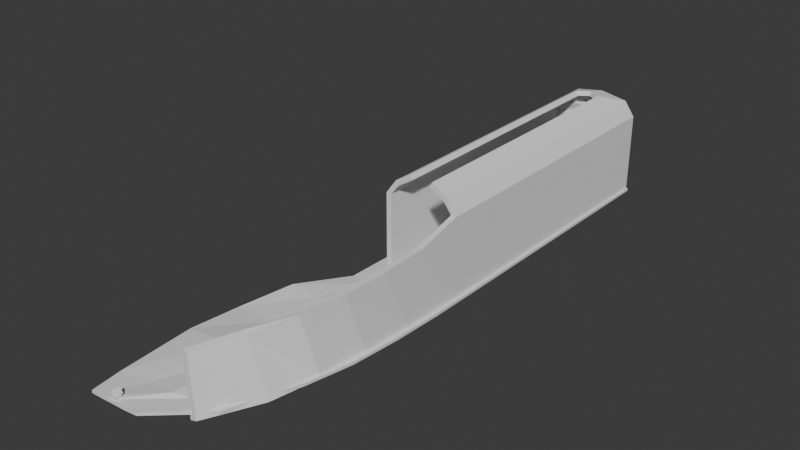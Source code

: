# Source: level1.blend  (saved by Blender 4.2.66; exported with 4.5.12 LTS)
import bpy
from mathutils import Matrix  # noqa: F401  (used for matrix-valued properties, if any)

bpy.ops.wm.read_factory_settings(use_empty=True)
scene = bpy.context.scene
scene.name = 'Scene'

# ---- collections
col_collection = bpy.data.collections.new('Collection'); scene.collection.children.link(col_collection)

# ---- materials (node trees are filled in below, after node groups)
mat_material = bpy.data.materials.new('Material')
mat_material.alpha_threshold = 0.0
mat_material.use_transparent_shadow = False
mat_material.roughness = 0.5
mat_material.line_color = (0.0, 0.0, 0.0, 1.0)

# ---- material node trees
mat_material.use_nodes = True; mat_material.node_tree.nodes.clear()
_N = mat_material.node_tree.nodes; _L = mat_material.node_tree.links
n0 = _N.new('ShaderNodeOutputMaterial'); n0.name = 'Material Output'; n0.location = (300, 300)
n1 = _N.new('ShaderNodeBsdfPrincipled'); n1.name = 'Principled BSDF'; n1.location = (10, 300)
n1.inputs[3].default_value = 1.45
_L.new(n1.outputs[0], n0.inputs[0])
n0.is_active_output = True

# ---- world
world_world = bpy.data.worlds.new('World'); scene.world = world_world
world_world.use_nodes = True; world_world.node_tree.nodes.clear()
_N = world_world.node_tree.nodes; _L = world_world.node_tree.links
n0 = _N.new('ShaderNodeOutputWorld'); n0.name = 'World Output'; n0.location = (300, 300)
n1 = _N.new('ShaderNodeBackground'); n1.name = 'Background'; n1.location = (10, 300)
n1.inputs[0].default_value = (0.05088, 0.05088, 0.05088, 1.0)
_L.new(n1.outputs[0], n0.inputs[0])
n0.is_active_output = True
world_world.color = (0.05088, 0.05088, 0.05088)
world_world.sun_shadow_jitter_overblur = 0.0

# ---- meshes
me_cube = bpy.data.meshes.new('Cube')
me_cube.from_pydata([(15.25, 108.5, 0.4998), (15.25, 108.5, -0.5002), (-16.4, -107.0, 0.5244), (-16.39, -107.0, -0.4759), (-19.59, 108.5, 0.4998), (-19.59, 108.5, -0.5002), (-34.6, -108.2, 0.5012), (-34.62, -108.2, -0.4989), (-36.1, -97.21, -0.4732), (0.7519, -91.44, 0.471), (-36.06, -97.21, 0.5271), (0.787, -91.46, -0.5289), (-36.89, -69.56, 1.488), (-35.77, -50.5, 0.7661), (-30.86, -30.94, 2.244), (-21.2, -11.93, 0.5807), (9.379, -67.4, -0.6024), (13.11, -49.95, -0.4956), (14.68, -31.11, -0.5052), (15.27, -11.9, -0.5134), (-21.2, -11.93, -0.4196), (-30.86, -30.95, 0.0), (-35.77, -50.5, -0.236), (-36.96, -69.56, 0.0), (15.27, -11.9, 0.4866), (14.69, -31.11, 0.4948), (13.11, -49.95, 0.5044), (9.37, -67.4, 0.3974), (4.872, 108.5, -0.5002), (-5.511, 108.5, -0.5002), (-15.89, 108.5, -0.5002), (-21.5, -107.5, 0.5082), (-27.24, -107.8, 0.5026), (-30.17, -108.0, 0.5017), (-30.18, -108.0, -0.4984), (-27.25, -107.8, -0.4974), (-21.5, -107.5, -0.4919), (-15.89, 108.5, 0.4998), (-5.511, 108.5, 0.4998), (4.872, 108.5, 0.4998), (-9.398, -92.38, -0.4762), (-15.21, -95.13, 0.0), (-25.43, -96.68, -0.4525), (-25.4, -96.68, 0.5482), (-15.18, -95.13, 1.46), (-9.406, -92.37, 0.5244), (-13.45, -11.93, 0.5265), (-3.852, -11.93, 0.4973), (5.618, -11.91, 0.488), (-20.73, -31.17, 1.226), (-9.202, -31.28, 0.6435), (2.362, -31.19, 0.614), (-21.85, -50.68, 0.7195), (-10.22, -51.02, 0.6638), (0.2379, -50.28, 2.023), (-22.22, -68.97, 2.535), (-11.52, -69.02, 2.14), (-2.233, -67.99, 0.5394), (5.621, -11.91, -0.5119), (-3.85, -11.93, -0.5027), (-13.45, -11.93, -0.4736), (2.342, -31.19, -0.3863), (-9.235, -31.28, -0.357), (-20.73, -31.17, 0.2192), (0.2443, -50.28, 0.0), (-10.22, -51.02, -0.3423), (-21.85, -50.68, -0.2839), (-2.239, -67.99, -0.4629), (-11.57, -69.02, 0.0), (-22.4, -68.97, 0.0)], [], [(43, 10, 6, 33), (34, 33, 6, 7), (20, 15, 4, 5), (40, 11, 3, 36), (11, 9, 2, 3), (28, 39, 0, 1), (16, 27, 9, 11), (67, 16, 11, 40), (7, 6, 10, 8), (55, 12, 10, 43), (37, 4, 15, 46), (46, 15, 14, 49), (49, 14, 13, 52), (52, 13, 12, 55), (28, 1, 19, 58), (58, 19, 18, 61), (61, 18, 17, 64), (64, 17, 16, 67), (1, 0, 24, 19), (19, 24, 25, 18), (18, 25, 26, 17), (17, 26, 27, 16), (8, 10, 12, 23), (23, 12, 13, 22), (22, 13, 14, 21), (21, 14, 15, 20), (22, 66, 69, 23), (66, 65, 68, 69), (65, 64, 67, 68), (21, 63, 66, 22), (63, 62, 65, 66), (62, 61, 64, 65), (20, 60, 63, 21), (60, 59, 62, 63), (59, 58, 61, 62), (5, 30, 60, 20), (30, 29, 59, 60), (29, 28, 58, 59), (26, 54, 57, 27), (54, 53, 56, 57), (53, 52, 55, 56), (25, 51, 54, 26), (51, 50, 53, 54), (50, 49, 52, 53), (24, 48, 51, 25), (48, 47, 50, 51), (47, 46, 49, 50), (0, 39, 48, 24), (39, 38, 47, 48), (38, 37, 46, 47), (27, 57, 45, 9), (57, 56, 44, 45), (56, 55, 43, 44), (23, 69, 42, 8), (69, 68, 41, 42), (68, 67, 40, 41), (5, 4, 37, 30), (30, 37, 38, 29), (29, 38, 39, 28), (8, 42, 34, 7), (42, 41, 35, 34), (41, 40, 36, 35), (3, 2, 31, 36), (36, 31, 32, 35), (35, 32, 33, 34), (9, 45, 31, 2), (45, 44, 32, 31), (44, 43, 33, 32)])
_uv = me_cube.uv_layers.new(name='UVMap')
_uv.uv.foreach_set('vector', [0.8125, 0.7374, 0.875, 0.7374, 0.875, 0.75, 0.8125, 0.75, 0.375, 0.9375, 0.625, 0.9375, 0.625, 1.0, 0.375, 1.0, 0.375, 0.1722, 0.625, 0.1722, 0.625, 0.25, 0.375, 0.25, 0.3125, 0.7374, 0.375, 0.7374, 0.375, 0.75, 0.3125, 0.75, 0.375, 0.7374, 0.625, 0.7374, 0.625, 0.75, 0.375, 0.75, 0.375, 0.4375, 0.625, 0.4375, 0.625, 0.5, 0.375, 0.5, 0.375, 0.7202, 0.625, 0.7202, 0.625, 0.7374, 0.375, 0.7374, 0.3125, 0.7202, 0.375, 0.7202, 0.375, 0.7374, 0.3125, 0.7374, 0.375, 0.0, 0.625, 0.0, 0.625, 0.0126, 0.375, 0.0126, 0.8125, 0.7202, 0.875, 0.7202, 0.875, 0.7374, 0.8125, 0.7374, 0.8125, 0.5, 0.875, 0.5, 0.875, 0.5778, 0.8125, 0.5778, 0.8125, 0.5778, 0.875, 0.5778, 0.875, 0.6253, 0.8125, 0.6253, 0.8125, 0.6253, 0.875, 0.6253, 0.875, 0.6727, 0.8125, 0.6727, 0.8125, 0.6727, 0.875, 0.6727, 0.875, 0.7202, 0.8125, 0.7202, 0.3125, 0.5, 0.375, 0.5, 0.375, 0.5778, 0.3125, 0.5778, 0.3125, 0.5778, 0.375, 0.5778, 0.375, 0.6253, 0.3125, 0.6253, 0.3125, 0.6253, 0.375, 0.6253, 0.375, 0.6727, 0.3125, 0.6727, 0.3125, 0.6727, 0.375, 0.6727, 0.375, 0.7202, 0.3125, 0.7202, 0.375, 0.5, 0.625, 0.5, 0.625, 0.5778, 0.375, 0.5778, 0.375, 0.5778, 0.625, 0.5778, 0.625, 0.6253, 0.375, 0.6253, 0.375, 0.6253, 0.625, 0.6253, 0.625, 0.6727, 0.375, 0.6727, 0.375, 0.6727, 0.625, 0.6727, 0.625, 0.7202, 0.375, 0.7202, 0.375, 0.0126, 0.625, 0.0126, 0.625, 0.02979, 0.375, 0.02979, 0.375, 0.02979, 0.625, 0.02979, 0.625, 0.07727, 0.375, 0.07727, 0.375, 0.07727, 0.625, 0.07727, 0.625, 0.1247, 0.375, 0.1247, 0.375, 0.1247, 0.625, 0.1247, 0.625, 0.1722, 0.375, 0.1722, 0.125, 0.6727, 0.1875, 0.6727, 0.1875, 0.7202, 0.125, 0.7202, 0.1875, 0.6727, 0.25, 0.6727, 0.25, 0.7202, 0.1875, 0.7202, 0.25, 0.6727, 0.3125, 0.6727, 0.3125, 0.7202, 0.25, 0.7202, 0.125, 0.6253, 0.1875, 0.6253, 0.1875, 0.6727, 0.125, 0.6727, 0.1875, 0.6253, 0.25, 0.6253, 0.25, 0.6727, 0.1875, 0.6727, 0.25, 0.6253, 0.3125, 0.6253, 0.3125, 0.6727, 0.25, 0.6727, 0.125, 0.5778, 0.1875, 0.5778, 0.1875, 0.6253, 0.125, 0.6253, 0.1875, 0.5778, 0.25, 0.5778, 0.25, 0.6253, 0.1875, 0.6253, 0.25, 0.5778, 0.3125, 0.5778, 0.3125, 0.6253, 0.25, 0.6253, 0.125, 0.5, 0.1875, 0.5, 0.1875, 0.5778, 0.125, 0.5778, 0.1875, 0.5, 0.25, 0.5, 0.25, 0.5778, 0.1875, 0.5778, 0.25, 0.5, 0.3125, 0.5, 0.3125, 0.5778, 0.25, 0.5778, 0.625, 0.6727, 0.6875, 0.6727, 0.6875, 0.7202, 0.625, 0.7202, 0.6875, 0.6727, 0.75, 0.6727, 0.75, 0.7202, 0.6875, 0.7202, 0.75, 0.6727, 0.8125, 0.6727, 0.8125, 0.7202, 0.75, 0.7202, 0.625, 0.6253, 0.6875, 0.6253, 0.6875, 0.6727, 0.625, 0.6727, 0.6875, 0.6253, 0.75, 0.6253, 0.75, 0.6727, 0.6875, 0.6727, 0.75, 0.6253, 0.8125, 0.6253, 0.8125, 0.6727, 0.75, 0.6727, 0.625, 0.5778, 0.6875, 0.5778, 0.6875, 0.6253, 0.625, 0.6253, 0.6875, 0.5778, 0.75, 0.5778, 0.75, 0.6253, 0.6875, 0.6253, 0.75, 0.5778, 0.8125, 0.5778, 0.8125, 0.6253, 0.75, 0.6253, 0.625, 0.5, 0.6875, 0.5, 0.6875, 0.5778, 0.625, 0.5778, 0.6875, 0.5, 0.75, 0.5, 0.75, 0.5778, 0.6875, 0.5778, 0.75, 0.5, 0.8125, 0.5, 0.8125, 0.5778, 0.75, 0.5778, 0.625, 0.7202, 0.6875, 0.7202, 0.6875, 0.7374, 0.625, 0.7374, 0.6875, 0.7202, 0.75, 0.7202, 0.75, 0.7374, 0.6875, 0.7374, 0.75, 0.7202, 0.8125, 0.7202, 0.8125, 0.7374, 0.75, 0.7374, 0.125, 0.7202, 0.1875, 0.7202, 0.1875, 0.7374, 0.125, 0.7374, 0.1875, 0.7202, 0.25, 0.7202, 0.25, 0.7374, 0.1875, 0.7374, 0.25, 0.7202, 0.3125, 0.7202, 0.3125, 0.7374, 0.25, 0.7374, 0.375, 0.25, 0.625, 0.25, 0.625, 0.3125, 0.375, 0.3125, 0.375, 0.3125, 0.625, 0.3125, 0.625, 0.375, 0.375, 0.375, 0.375, 0.375, 0.625, 0.375, 0.625, 0.4375, 0.375, 0.4375, 0.125, 0.7374, 0.1875, 0.7374, 0.1875, 0.75, 0.125, 0.75, 0.1875, 0.7374, 0.25, 0.7374, 0.25, 0.75, 0.1875, 0.75, 0.25, 0.7374, 0.3125, 0.7374, 0.3125, 0.75, 0.25, 0.75, 0.375, 0.75, 0.625, 0.75, 0.625, 0.8125, 0.375, 0.8125, 0.375, 0.8125, 0.625, 0.8125, 0.625, 0.875, 0.375, 0.875, 0.375, 0.875, 0.625, 0.875, 0.625, 0.9375, 0.375, 0.9375, 0.625, 0.7374, 0.6875, 0.7374, 0.6875, 0.75, 0.625, 0.75, 0.6875, 0.7374, 0.75, 0.7374, 0.75, 0.75, 0.6875, 0.75, 0.75, 0.7374, 0.8125, 0.7374, 0.8125, 0.75, 0.75, 0.75])
me_cube.materials.append(mat_material)
me_cube.use_mirror_vertex_groups = False
me_cube.update()
me_cube_001 = bpy.data.meshes.new('Cube.001')
me_cube_001.from_pydata([(-1.339, -12.44, -1.003), (-1.364, -12.44, 2.886), (-13.42, 1.0, -1.0), (-13.42, 1.0, 2.888), (0.6654, -12.44, -1.002), (0.641, -12.44, 2.887), (0.9866, 1.0, -1.0), (0.9863, 1.0, 2.889), (-4.394, -12.44, 3.369), (-13.42, 1.0, 3.373), (-3.032, 1.0, 3.585), (-3.338, -12.44, 3.582), (-10.04, -12.45, 3.834), (-8.982, -12.44, 4.047), (-1.018, -0.3964, -1.0), (-1.018, -0.3964, 2.888), (0.9825, -0.3964, -1.0), (0.9822, -0.3964, 2.888), (-4.115, -0.3964, 3.373), (-3.036, -0.3964, 3.585), (-9.909, -0.3965, 3.84), (-8.831, -0.3965, 4.052), (-13.43, -0.08264, 3.84), (-13.42, 1.0, 3.8), (-13.43, -0.01284, 4.052), (-25.85, -12.45, -1.001), (-25.85, -12.45, 2.887), (-27.84, -12.45, -1.001), (-27.84, -12.45, 2.888), (-27.84, 1.0, -1.0), (-27.84, 1.0, 2.889), (-22.76, -12.45, 3.371), (-23.82, 1.0, 3.585), (-23.83, -12.45, 3.583), (-17.0, -12.45, 3.836), (-18.07, -12.45, 4.048), (-25.84, -0.3968, -1.0), (-25.84, -0.3968, 2.888), (-27.84, -0.3968, -1.0), (-27.84, -0.3968, 2.889), (-22.74, -0.3967, 3.373), (-23.82, -0.3967, 3.585), (-16.94, -0.3966, 3.84), (-18.02, -0.3966, 4.052), (-19.17, -23.9, -1.271), (-22.1, -23.67, 1.423), (-20.0, -23.69, 1.376), (-16.39, -23.93, -1.134), (-1.376, -12.76, -1.003), (-1.728, -14.42, 2.286), (0.6298, -12.76, -1.002), (0.2812, -14.42, 2.288), (-1.841, -15.18, -1.005), (-2.873, -17.39, -1.01), (-5.225, -19.55, -1.031), (-9.505, -21.67, -1.17), (0.1708, -15.18, -1.003), (-0.8425, -17.39, -1.006), (-3.119, -19.56, -1.015), (-6.972, -21.68, -1.078), (-15.54, -21.77, 1.547), (-8.72, -20.09, 1.756), (-4.438, -18.31, 1.968), (-2.585, -16.47, 2.124), (-13.49, -21.79, 1.495), (-6.453, -20.1, 1.794), (-2.377, -18.31, 1.975), (-0.5635, -16.47, 2.127)], [], [(14, 15, 3, 2), (2, 3, 7, 6), (16, 17, 5, 4), (60, 55, 44, 45), (14, 16, 4, 0), (7, 3, 9, 10), (17, 7, 10, 19), (15, 1, 8, 18), (1, 5, 11, 8), (21, 20, 12, 13), (18, 8, 12, 20), (8, 11, 13, 12), (9, 18, 20, 22), (24, 22, 20, 21), (3, 15, 18, 9), (5, 17, 19, 11), (11, 19, 21, 13), (2, 6, 16, 14), (6, 7, 17, 16), (0, 1, 15, 14), (19, 10, 23, 24, 21), (10, 9, 23), (36, 2, 3, 37), (2, 29, 30, 3), (38, 27, 28, 39), (27, 25, 26, 28), (36, 25, 27, 38), (30, 32, 9, 3), (39, 41, 32, 30), (37, 40, 31, 26), (26, 31, 33, 28), (43, 35, 34, 42), (40, 42, 34, 31), (31, 34, 35, 33), (9, 22, 42, 40), (24, 43, 42, 22), (3, 9, 40, 37), (28, 33, 41, 39), (33, 35, 43, 41), (2, 36, 38, 29), (29, 38, 39, 30), (25, 36, 37, 26), (41, 43, 24, 23, 32), (32, 23, 9), (47, 46, 45, 44), (55, 59, 47, 44), (64, 60, 45, 46), (59, 64, 46, 47), (4, 5, 51, 50), (5, 1, 49, 51), (0, 4, 50, 48), (1, 0, 48, 49), (50, 51, 67, 56), (56, 67, 66, 57), (57, 66, 65, 58), (58, 65, 64, 59), (51, 49, 63, 67), (67, 63, 62, 66), (66, 62, 61, 65), (65, 61, 60, 64), (48, 50, 56, 52), (52, 56, 57, 53), (53, 57, 58, 54), (54, 58, 59, 55), (49, 48, 52, 63), (63, 52, 53, 62), (62, 53, 54, 61), (61, 54, 55, 60)])
_uv = me_cube_001.uv_layers.new(name='UVMap')
_uv.uv.foreach_set('vector', [0.375, 0.224, 0.625, 0.224, 0.625, 0.25, 0.375, 0.25, 0.375, 0.25, 0.625, 0.25, 0.625, 0.5, 0.375, 0.5, 0.375, 0.526, 0.625, 0.526, 0.625, 0.75, 0.375, 0.75, 0.625, 0.0, 0.375, 0.0, 0.375, 0.0, 0.625, 0.0, 0.125, 0.526, 0.375, 0.526, 0.375, 0.75, 0.125, 0.75, 0.625, 0.5, 0.625, 0.25, 0.625, 0.25, 0.625, 0.5, 0.625, 0.526, 0.625, 0.5, 0.625, 0.5, 0.625, 0.526, 0.625, 0.224, 0.625, 0.0, 0.625, 0.0, 0.625, 0.224, 0.625, 1.0, 0.625, 0.75, 0.625, 0.75, 0.625, 1.0, 0.625, 0.526, 0.875, 0.526, 0.875, 0.75, 0.625, 0.75, 0.625, 0.224, 0.625, 0.0, 0.625, 0.0, 0.625, 0.224, 0.625, 1.0, 0.625, 0.75, 0.625, 0.75, 0.625, 1.0, 0.625, 0.25, 0.625, 0.224, 0.625, 0.224, 0.625, 0.2299, 0.625, 0.5188, 0.875, 0.5201, 0.875, 0.526, 0.625, 0.526, 0.625, 0.25, 0.625, 0.224, 0.625, 0.224, 0.625, 0.25, 0.625, 0.75, 0.625, 0.526, 0.625, 0.526, 0.625, 0.75, 0.625, 0.75, 0.625, 0.526, 0.625, 0.526, 0.625, 0.75, 0.125, 0.5, 0.375, 0.5, 0.375, 0.526, 0.125, 0.526, 0.375, 0.5, 0.625, 0.5, 0.625, 0.526, 0.375, 0.526, 0.375, 0.0, 0.625, 0.0, 0.625, 0.224, 0.375, 0.224, 0.625, 0.526, 0.625, 0.5, 0.625, 0.5, 0.625, 0.5188, 0.625, 0.526, 0.625, 0.5, 0.625, 0.25, 0.625, 0.5, 0.375, 0.224, 0.375, 0.25, 0.625, 0.25, 0.625, 0.224, 0.375, 0.25, 0.375, 0.5, 0.625, 0.5, 0.625, 0.25, 0.375, 0.526, 0.375, 0.75, 0.625, 0.75, 0.625, 0.526, 0.375, 0.75, 0.375, 1.0, 0.625, 1.0, 0.625, 0.75, 0.125, 0.526, 0.125, 0.75, 0.375, 0.75, 0.375, 0.526, 0.625, 0.5, 0.625, 0.5, 0.625, 0.25, 0.625, 0.25, 0.625, 0.526, 0.625, 0.526, 0.625, 0.5, 0.625, 0.5, 0.625, 0.224, 0.625, 0.224, 0.625, 0.0, 0.625, 0.0, 0.625, 1.0, 0.625, 1.0, 0.625, 0.75, 0.625, 0.75, 0.625, 0.526, 0.625, 0.75, 0.875, 0.75, 0.875, 0.526, 0.625, 0.224, 0.625, 0.224, 0.625, 0.0, 0.625, 0.0, 0.625, 1.0, 0.625, 1.0, 0.625, 0.75, 0.625, 0.75, 0.625, 0.25, 0.625, 0.2299, 0.625, 0.224, 0.625, 0.224, 0.625, 0.5188, 0.625, 0.526, 0.875, 0.526, 0.875, 0.5201, 0.625, 0.25, 0.625, 0.25, 0.625, 0.224, 0.625, 0.224, 0.625, 0.75, 0.625, 0.75, 0.625, 0.526, 0.625, 0.526, 0.625, 0.75, 0.625, 0.75, 0.625, 0.526, 0.625, 0.526, 0.125, 0.5, 0.125, 0.526, 0.375, 0.526, 0.375, 0.5, 0.375, 0.5, 0.375, 0.526, 0.625, 0.526, 0.625, 0.5, 0.375, 0.0, 0.375, 0.224, 0.625, 0.224, 0.625, 0.0, 0.625, 0.526, 0.625, 0.526, 0.625, 0.5188, 0.625, 0.5, 0.625, 0.5, 0.625, 0.5, 0.625, 0.5, 0.625, 0.25, 0.375, 0.75, 0.625, 0.75, 0.625, 1.0, 0.375, 1.0, 0.125, 0.75, 0.375, 0.75, 0.375, 0.75, 0.125, 0.75, 0.625, 0.75, 0.625, 1.0, 0.625, 1.0, 0.625, 0.75, 0.375, 0.75, 0.625, 0.75, 0.625, 0.75, 0.375, 0.75, 0.375, 0.75, 0.625, 0.75, 0.625, 0.75, 0.375, 0.75, 0.625, 0.75, 0.625, 1.0, 0.625, 1.0, 0.625, 0.75, 0.125, 0.75, 0.375, 0.75, 0.375, 0.75, 0.125, 0.75, 0.625, 0.0, 0.375, 0.0, 0.375, 0.0, 0.625, 0.0, 0.375, 0.75, 0.625, 0.75, 0.625, 0.75, 0.375, 0.75, 0.375, 0.75, 0.625, 0.75, 0.625, 0.75, 0.375, 0.75, 0.375, 0.75, 0.625, 0.75, 0.625, 0.75, 0.375, 0.75, 0.375, 0.75, 0.625, 0.75, 0.625, 0.75, 0.375, 0.75, 0.625, 0.75, 0.625, 1.0, 0.625, 1.0, 0.625, 0.75, 0.625, 0.75, 0.625, 1.0, 0.625, 1.0, 0.625, 0.75, 0.625, 0.75, 0.625, 1.0, 0.625, 1.0, 0.625, 0.75, 0.625, 0.75, 0.625, 1.0, 0.625, 1.0, 0.625, 0.75, 0.125, 0.75, 0.375, 0.75, 0.375, 0.75, 0.125, 0.75, 0.125, 0.75, 0.375, 0.75, 0.375, 0.75, 0.125, 0.75, 0.125, 0.75, 0.375, 0.75, 0.375, 0.75, 0.125, 0.75, 0.125, 0.75, 0.375, 0.75, 0.375, 0.75, 0.125, 0.75, 0.625, 0.0, 0.375, 0.0, 0.375, 0.0, 0.625, 0.0, 0.625, 0.0, 0.375, 0.0, 0.375, 0.0, 0.625, 0.0, 0.625, 0.0, 0.375, 0.0, 0.375, 0.0, 0.625, 0.0, 0.625, 0.0, 0.375, 0.0, 0.375, 0.0, 0.625, 0.0])
me_cube_001.update()
me_cube_004 = bpy.data.meshes.new('Cube.004')
me_cube_004.from_pydata([(-13.1, -13.92, -9.3), (-13.1, -13.92, 9.3), (-13.1, 13.92, -9.3), (-13.1, 13.92, 9.3), (13.1, -13.92, -9.3), (13.1, -13.92, 9.3), (13.1, 13.92, -9.3), (13.1, 13.92, 9.3)], [], [(0, 1, 3, 2), (2, 3, 7, 6), (6, 7, 5, 4), (4, 5, 1, 0), (2, 6, 4, 0), (7, 3, 1, 5)])
_uv = me_cube_004.uv_layers.new(name='UVMap')
_uv.uv.foreach_set('vector', [0.375, 0.0, 0.625, 0.0, 0.625, 0.25, 0.375, 0.25, 0.375, 0.25, 0.625, 0.25, 0.625, 0.5, 0.375, 0.5, 0.375, 0.5, 0.625, 0.5, 0.625, 0.75, 0.375, 0.75, 0.375, 0.75, 0.625, 0.75, 0.625, 1.0, 0.375, 1.0, 0.125, 0.5, 0.375, 0.5, 0.375, 0.75, 0.125, 0.75, 0.625, 0.5, 0.875, 0.5, 0.875, 0.75, 0.625, 0.75])
me_cube_004.update()
me_cube_005 = bpy.data.meshes.new('Cube.005')
me_cube_005.from_pydata([(-15.1, -20.06, -11.46), (-15.1, 20.06, -11.46), (15.1, -20.06, -11.46), (0.0, -20.06, 11.46), (15.1, 20.06, -11.46), (0.0, 20.06, 11.46)], [], [(0, 3, 5, 1), (1, 5, 4), (4, 5, 3, 2), (2, 3, 0), (1, 4, 2, 0)])
_uv = me_cube_005.uv_layers.new(name='UVMap')
_uv.uv.foreach_set('vector', [0.375, 0.0, 0.625, 0.0, 0.625, 0.25, 0.375, 0.25, 0.375, 0.25, 0.625, 0.5, 0.375, 0.5, 0.375, 0.5, 0.625, 0.5, 0.625, 0.75, 0.375, 0.75, 0.375, 0.75, 0.625, 1.0, 0.375, 1.0, 0.125, 0.5, 0.375, 0.5, 0.375, 0.75, 0.125, 0.75])
me_cube_005.update()

# ---- objects
ob_floor_col = bpy.data.objects.new('floor-col', me_cube)
ob_walls_col = bpy.data.objects.new('walls-col', me_cube_001)
ob_farmhouse_col = bpy.data.objects.new('FarmHouse-col', me_cube_004)
ob_cube = bpy.data.objects.new('Cube', me_cube_005)

# ---- transforms, parenting, visibility, modifiers, constraints
ob_floor_col.location = (0.0, 0.0, 0.0)
ob_floor_col.lock_rotations_4d = False
ob_floor_col.empty_display_type = 'ARROWS'
ob_floor_col.lineart.crease_threshold = 0.0
ob_walls_col.location = (13.42, 100.5, 7.36)
ob_walls_col.scale = (1.0, 8.253, 7.942)
ob_farmhouse_col.location = (-26.01, -106.2, 1.238)
ob_farmhouse_col.scale = (0.08075, 0.08075, 0.08075)
ob_cube.parent = ob_farmhouse_col
ob_cube.matrix_parent_inverse = Matrix(((1.0, -0.0, -0.0, -0.0), (-0.0, 1.0, 0.0, 122.2), (-0.0, -0.0, 1.0, -1.0), (-0.0, 0.0, -0.0, 1.0)))
ob_cube.location = (0.0, -122.2, 21.36)

# ---- collection membership
col_collection.objects.link(ob_floor_col)
col_collection.objects.link(ob_walls_col)
col_collection.objects.link(ob_farmhouse_col)
col_collection.objects.link(ob_cube)

# ---- scene / render settings (as saved in the file)
scene.frame_start = 1; scene.frame_end = 250; scene.frame_set(1)
scene.render.engine = 'BLENDER_EEVEE_NEXT'
bpy.context.view_layer.update()

# ---- added for rendering (the .blend has no active camera and no usable light): camera, sun
cam_auto = bpy.data.cameras.new('AutoCamera')
cam_auto.lens = 50.0
cam_auto.sensor_width = 36.0
cam_auto.clip_end = 3687.03
ob_auto_camera = bpy.data.objects.new('AutoCamera', cam_auto)
scene.collection.objects.link(ob_auto_camera)
ob_auto_camera.location = (199.244, -251.829, 186.477)
ob_auto_camera.rotation_euler = (1.09748, -7.21219e-08, 0.694738)
scene.camera = ob_auto_camera
light_auto_sun = bpy.data.lights.new('AutoSun', 'SUN')
light_auto_sun.energy = 3.0
light_auto_sun.angle = 0.0523599
ob_auto_sun = bpy.data.objects.new('AutoSun', light_auto_sun)
scene.collection.objects.link(ob_auto_sun)
ob_auto_sun.rotation_euler = (0.872665, 0.174533, 0.523599)
bpy.context.view_layer.update()

